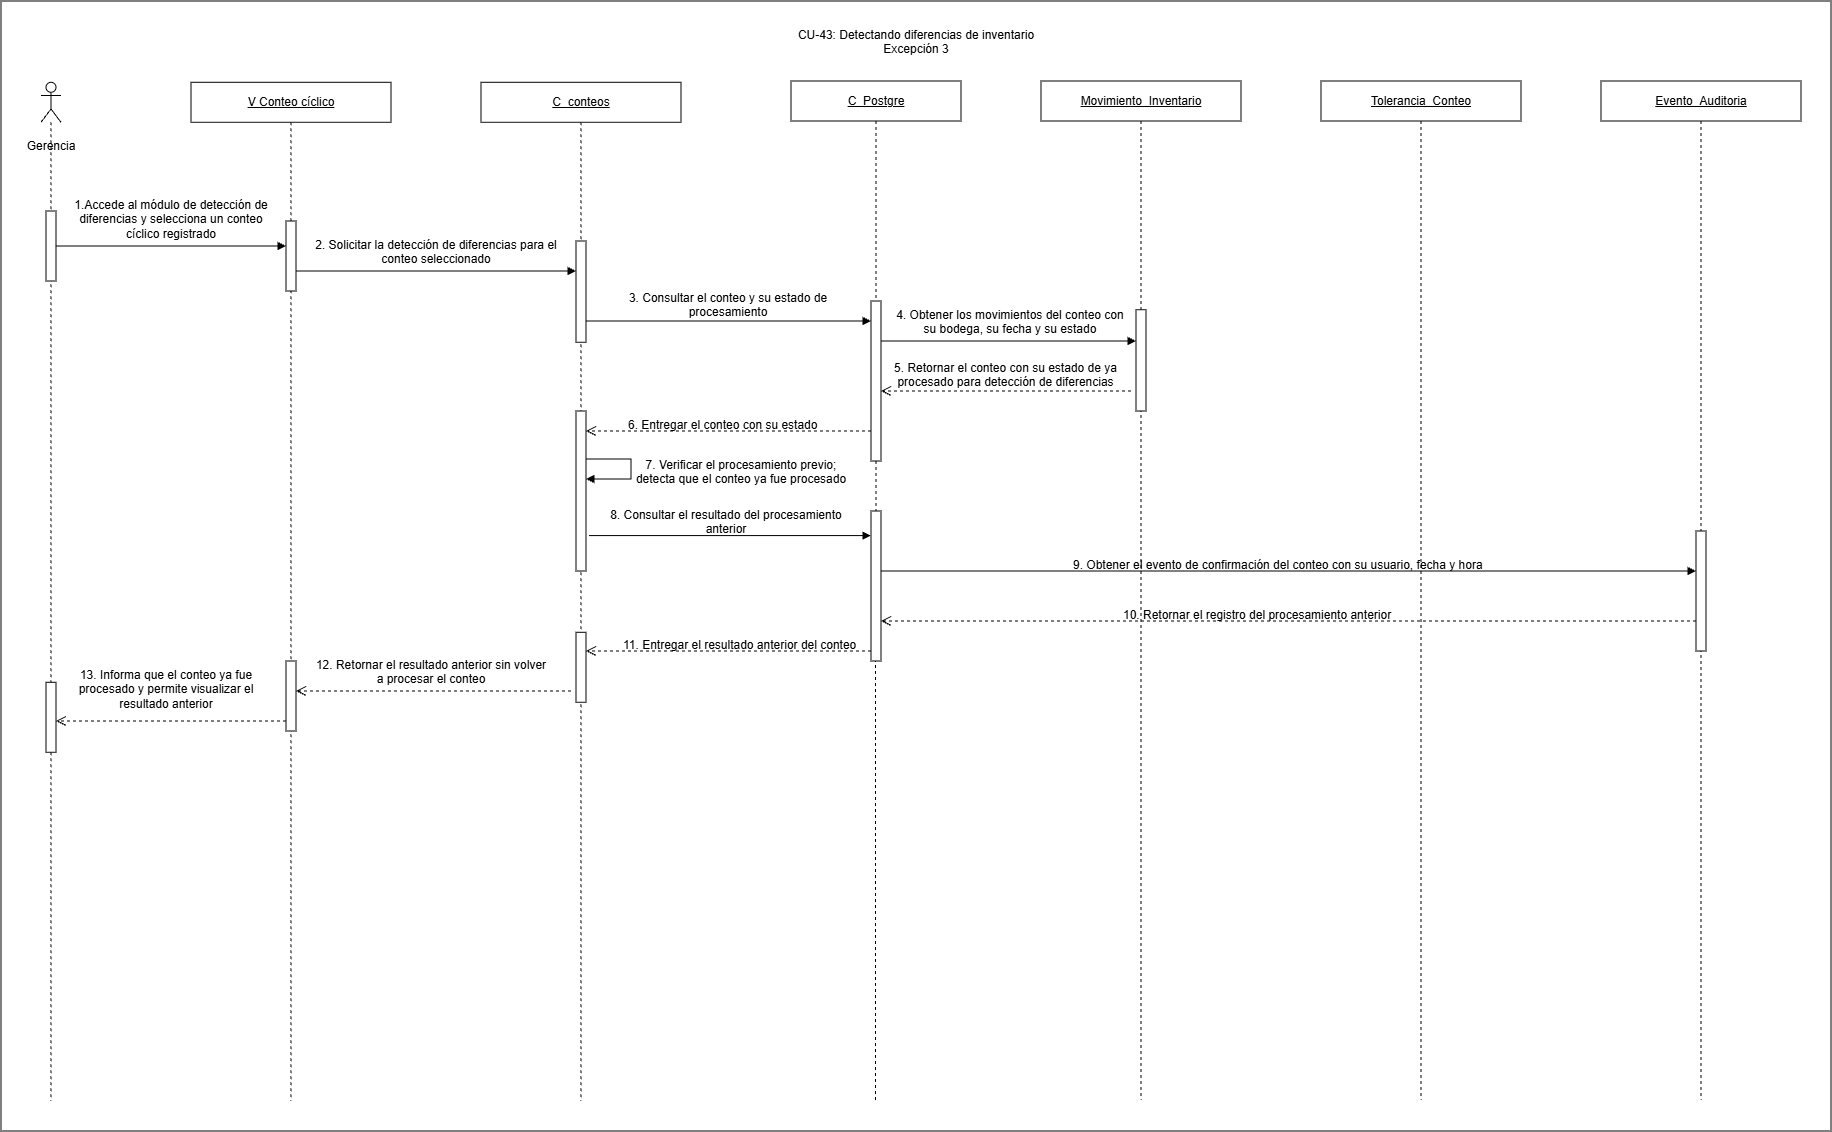

The diagram above was exported from draw.io. Its source (the exported page's mxGraphModel, read from the mxfile embedded in the PNG):
<mxGraphModel dx="2928" dy="1144" grid="1" gridSize="10" guides="1" tooltips="1" connect="1" arrows="1" fold="1" page="1" pageScale="1" pageWidth="827" pageHeight="1169" math="0" shadow="0">
  <root>
    <mxCell id="0" />
    <mxCell id="1" parent="0" />
    <mxCell id="bW8B7L0bY_JuHo9FIv9o-1" parent="1" style="rounded=0;whiteSpace=wrap;html=1;" value="" vertex="1">
      <mxGeometry height="1130" width="1830" x="70" y="70" as="geometry" />
    </mxCell>
    <mxCell id="KLUFXUlIcQ3B6Cs5Ag-O-1" parent="1" style="shape=umlLifeline;perimeter=lifelinePerimeter;whiteSpace=wrap;html=1;container=1;dropTarget=0;collapsible=0;recursiveResize=0;outlineConnect=0;portConstraint=eastwest;participant=umlActor;" value="" vertex="1">
      <mxGeometry height="1018.71" width="20" x="110" y="151.29" as="geometry" />
    </mxCell>
    <mxCell id="KLUFXUlIcQ3B6Cs5Ag-O-2" parent="KLUFXUlIcQ3B6Cs5Ag-O-1" style="html=1;points=[[0,0,0,0,5],[0,1,0,0,-5],[1,0,0,0,5],[1,1,0,0,-5]];perimeter=orthogonalPerimeter;outlineConnect=0;targetShapes=umlLifeline;portConstraint=eastwest;" value="" vertex="1">
      <mxGeometry height="70" width="10" x="5" y="128.71" as="geometry" />
    </mxCell>
    <mxCell id="KLUFXUlIcQ3B6Cs5Ag-O-94" parent="KLUFXUlIcQ3B6Cs5Ag-O-1" style="html=1;points=[[0,0,0,0,5],[0,1,0,0,-5],[1,0,0,0,5],[1,1,0,0,-5]];perimeter=orthogonalPerimeter;outlineConnect=0;targetShapes=umlLifeline;portConstraint=eastwest;" value="" vertex="1">
      <mxGeometry height="70" width="10" x="5" y="600" as="geometry" />
    </mxCell>
    <mxCell id="KLUFXUlIcQ3B6Cs5Ag-O-4" parent="1" style="shape=umlLifeline;perimeter=lifelinePerimeter;whiteSpace=wrap;html=1;container=1;dropTarget=0;collapsible=0;recursiveResize=0;outlineConnect=0;portConstraint=eastwest;" value="&lt;u&gt;V Conteo cíclico&lt;/u&gt;" vertex="1">
      <mxGeometry height="1018.71" width="200" x="260" y="151.29" as="geometry" />
    </mxCell>
    <mxCell id="KLUFXUlIcQ3B6Cs5Ag-O-5" parent="KLUFXUlIcQ3B6Cs5Ag-O-4" style="html=1;points=[[0,0,0,0,5],[0,1,0,0,-5],[1,0,0,0,5],[1,1,0,0,-5]];perimeter=orthogonalPerimeter;outlineConnect=0;targetShapes=umlLifeline;portConstraint=eastwest;" value="" vertex="1">
      <mxGeometry height="70" width="10" x="95" y="138.71" as="geometry" />
    </mxCell>
    <mxCell id="KLUFXUlIcQ3B6Cs5Ag-O-93" parent="KLUFXUlIcQ3B6Cs5Ag-O-4" style="html=1;points=[[0,0,0,0,5],[0,1,0,0,-5],[1,0,0,0,5],[1,1,0,0,-5]];perimeter=orthogonalPerimeter;outlineConnect=0;targetShapes=umlLifeline;portConstraint=eastwest;" value="" vertex="1">
      <mxGeometry height="70" width="10" x="95" y="578.71" as="geometry" />
    </mxCell>
    <mxCell id="KLUFXUlIcQ3B6Cs5Ag-O-7" parent="1" style="shape=umlLifeline;perimeter=lifelinePerimeter;whiteSpace=wrap;html=1;container=1;dropTarget=0;collapsible=0;recursiveResize=0;outlineConnect=0;portConstraint=eastwest;" value="&lt;u&gt;C_conteos&lt;/u&gt;" vertex="1">
      <mxGeometry height="1018.71" width="200" x="550" y="151.29" as="geometry" />
    </mxCell>
    <mxCell id="KLUFXUlIcQ3B6Cs5Ag-O-8" parent="KLUFXUlIcQ3B6Cs5Ag-O-7" style="html=1;points=[[0,0,0,0,5],[0,1,0,0,-5],[1,0,0,0,5],[1,1,0,0,-5]];perimeter=orthogonalPerimeter;outlineConnect=0;targetShapes=umlLifeline;portConstraint=eastwest;" value="" vertex="1">
      <mxGeometry height="101.29" width="10" x="95" y="158.71" as="geometry" />
    </mxCell>
    <mxCell id="KLUFXUlIcQ3B6Cs5Ag-O-12" parent="KLUFXUlIcQ3B6Cs5Ag-O-7" style="html=1;points=[[0,0,0,0,5],[0,1,0,0,-5],[1,0,0,0,5],[1,1,0,0,-5]];perimeter=orthogonalPerimeter;outlineConnect=0;targetShapes=umlLifeline;portConstraint=eastwest;" value="" vertex="1">
      <mxGeometry height="160" width="10" x="95" y="328.71" as="geometry" />
    </mxCell>
    <mxCell id="KLUFXUlIcQ3B6Cs5Ag-O-13" edge="1" parent="KLUFXUlIcQ3B6Cs5Ag-O-7" style="html=1;align=left;spacingLeft=2;endArrow=block;rounded=0;edgeStyle=orthogonalEdgeStyle;curved=0;" value="">
      <mxGeometry relative="1" x="0.0072" as="geometry">
        <mxPoint as="offset" />
        <Array as="points">
          <mxPoint x="150" y="376.72" />
          <mxPoint x="150" y="396.72" />
        </Array>
        <mxPoint x="105" y="376.71000000000004" as="sourcePoint" />
        <mxPoint x="105" y="396.71000000000004" as="targetPoint" />
      </mxGeometry>
    </mxCell>
    <mxCell id="KLUFXUlIcQ3B6Cs5Ag-O-88" parent="KLUFXUlIcQ3B6Cs5Ag-O-7" style="html=1;points=[[0,0,0,0,5],[0,1,0,0,-5],[1,0,0,0,5],[1,1,0,0,-5]];perimeter=orthogonalPerimeter;outlineConnect=0;targetShapes=umlLifeline;portConstraint=eastwest;" value="" vertex="1">
      <mxGeometry height="70" width="10" x="95" y="550" as="geometry" />
    </mxCell>
    <mxCell id="KLUFXUlIcQ3B6Cs5Ag-O-16" edge="1" parent="1" style="html=1;verticalAlign=bottom;endArrow=open;dashed=1;endSize=8;curved=0;rounded=0;" value="">
      <mxGeometry relative="1" as="geometry">
        <mxPoint x="1200" y="460" as="sourcePoint" />
        <mxPoint x="950" y="460" as="targetPoint" />
      </mxGeometry>
    </mxCell>
    <mxCell id="KLUFXUlIcQ3B6Cs5Ag-O-17" edge="1" parent="1" style="html=1;verticalAlign=bottom;endArrow=block;curved=0;rounded=0;" target="KLUFXUlIcQ3B6Cs5Ag-O-22" value="">
      <mxGeometry relative="1" width="80" x="0.002" as="geometry">
        <mxPoint as="offset" />
        <Array as="points">
          <mxPoint x="965" y="410" />
        </Array>
        <mxPoint x="950" y="410.0000000000001" as="sourcePoint" />
        <mxPoint x="1230" y="410" as="targetPoint" />
      </mxGeometry>
    </mxCell>
    <mxCell id="KLUFXUlIcQ3B6Cs5Ag-O-18" edge="1" parent="1" style="html=1;verticalAlign=bottom;endArrow=block;curved=0;rounded=0;" value="">
      <mxGeometry relative="1" width="80" x="0.0048" as="geometry">
        <mxPoint as="offset" />
        <mxPoint x="655" y="390" as="sourcePoint" />
        <mxPoint x="940" y="390" as="targetPoint" />
      </mxGeometry>
    </mxCell>
    <mxCell id="KLUFXUlIcQ3B6Cs5Ag-O-19" parent="1" style="rounded=0;whiteSpace=wrap;html=1;" value="&lt;u&gt;C_Postgre&lt;/u&gt;" vertex="1">
      <mxGeometry height="40" width="170" x="860" y="150" as="geometry" />
    </mxCell>
    <mxCell id="KLUFXUlIcQ3B6Cs5Ag-O-20" edge="1" parent="1" source="KLUFXUlIcQ3B6Cs5Ag-O-2" style="html=1;verticalAlign=bottom;endArrow=block;curved=0;rounded=0;" target="KLUFXUlIcQ3B6Cs5Ag-O-5" value="">
      <mxGeometry relative="1" width="80" x="0.002" as="geometry">
        <mxPoint as="offset" />
        <mxPoint x="130" y="310" as="sourcePoint" />
        <mxPoint x="350" y="310" as="targetPoint" />
      </mxGeometry>
    </mxCell>
    <mxCell id="KLUFXUlIcQ3B6Cs5Ag-O-21" parent="1" style="shape=umlLifeline;perimeter=lifelinePerimeter;whiteSpace=wrap;html=1;container=1;dropTarget=0;collapsible=0;recursiveResize=0;outlineConnect=0;portConstraint=eastwest;" value="&lt;u&gt;Movimiento_Inventario&lt;/u&gt;" vertex="1">
      <mxGeometry height="1018.71" width="200" x="1110" y="150" as="geometry" />
    </mxCell>
    <mxCell id="KLUFXUlIcQ3B6Cs5Ag-O-22" parent="KLUFXUlIcQ3B6Cs5Ag-O-21" style="html=1;points=[[0,0,0,0,5],[0,1,0,0,-5],[1,0,0,0,5],[1,1,0,0,-5]];perimeter=orthogonalPerimeter;outlineConnect=0;targetShapes=umlLifeline;portConstraint=eastwest;" value="" vertex="1">
      <mxGeometry height="101.29" width="10" x="95" y="228.71" as="geometry" />
    </mxCell>
    <mxCell id="KLUFXUlIcQ3B6Cs5Ag-O-25" parent="1" style="shape=umlLifeline;perimeter=lifelinePerimeter;whiteSpace=wrap;html=1;container=1;dropTarget=0;collapsible=0;recursiveResize=0;outlineConnect=0;portConstraint=eastwest;fontStyle=4" value="Tolerancia_Conteo" vertex="1">
      <mxGeometry height="1018.71" width="200" x="1390" y="150" as="geometry" />
    </mxCell>
    <mxCell id="KLUFXUlIcQ3B6Cs5Ag-O-27" parent="1" style="shape=umlLifeline;perimeter=lifelinePerimeter;whiteSpace=wrap;html=1;container=1;dropTarget=0;collapsible=0;recursiveResize=0;outlineConnect=0;portConstraint=eastwest;" value="&lt;u&gt;Evento_Auditoria&lt;/u&gt;" vertex="1">
      <mxGeometry height="1018.71" width="200" x="1670" y="150" as="geometry" />
    </mxCell>
    <mxCell id="KLUFXUlIcQ3B6Cs5Ag-O-28" edge="1" parent="1" style="html=1;verticalAlign=bottom;endArrow=open;dashed=1;endSize=8;curved=0;rounded=0;" target="KLUFXUlIcQ3B6Cs5Ag-O-12" value="">
      <mxGeometry relative="1" x="-0.0031" as="geometry">
        <mxPoint as="offset" />
        <mxPoint x="940" y="500" as="sourcePoint" />
        <mxPoint x="660" y="500" as="targetPoint" />
      </mxGeometry>
    </mxCell>
    <mxCell id="KLUFXUlIcQ3B6Cs5Ag-O-29" edge="1" parent="1" style="html=1;verticalAlign=bottom;endArrow=block;curved=0;rounded=0;" value="">
      <mxGeometry relative="1" width="80" x="0.002" as="geometry">
        <mxPoint as="offset" />
        <mxPoint x="365.5" y="340" as="sourcePoint" />
        <mxPoint x="644.9999999999998" y="340" as="targetPoint" />
      </mxGeometry>
    </mxCell>
    <mxCell id="KLUFXUlIcQ3B6Cs5Ag-O-30" parent="1" style="text;whiteSpace=wrap;html=1;align=center;" value="&lt;table&gt;&lt;tbody&gt;&lt;tr&gt;&lt;td&gt;&lt;/td&gt;&lt;td&gt;3. Consultar el conteo y su estado de procesamiento&lt;/td&gt;&lt;/tr&gt;&lt;/tbody&gt;&lt;/table&gt;" vertex="1">
      <mxGeometry height="20" width="270" x="660" y="350" as="geometry" />
    </mxCell>
    <mxCell id="KLUFXUlIcQ3B6Cs5Ag-O-34" parent="1" style="text;whiteSpace=wrap;html=1;align=center;" value="1.Accede al módulo de detección de diferencias y selecciona un conteo cíclico registrado" vertex="1">
      <mxGeometry height="40" width="220" x="130" y="260" as="geometry" />
    </mxCell>
    <mxCell id="KLUFXUlIcQ3B6Cs5Ag-O-35" edge="1" parent="1" style="html=1;verticalAlign=bottom;endArrow=block;curved=0;rounded=0;" value="">
      <mxGeometry relative="1" width="80" x="0.002" as="geometry">
        <mxPoint as="offset" />
        <mxPoint x="658" y="604.58" as="sourcePoint" />
        <mxPoint x="940" y="604.58" as="targetPoint" />
      </mxGeometry>
    </mxCell>
    <mxCell id="KLUFXUlIcQ3B6Cs5Ag-O-38" edge="1" parent="1" style="rounded=0;orthogonalLoop=1;jettySize=auto;html=1;dashed=1;endArrow=none;endFill=0;" value="">
      <mxGeometry relative="1" as="geometry">
        <mxPoint x="944.55" y="650" as="sourcePoint" />
        <mxPoint x="944.55" y="1170" as="targetPoint" />
      </mxGeometry>
    </mxCell>
    <mxCell id="KLUFXUlIcQ3B6Cs5Ag-O-40" edge="1" parent="1" style="rounded=0;orthogonalLoop=1;jettySize=auto;html=1;dashed=1;endArrow=none;endFill=0;" target="KLUFXUlIcQ3B6Cs5Ag-O-41" value="">
      <mxGeometry relative="1" as="geometry">
        <mxPoint x="945" y="190" as="sourcePoint" />
        <mxPoint x="945" y="780" as="targetPoint" />
      </mxGeometry>
    </mxCell>
    <mxCell id="KLUFXUlIcQ3B6Cs5Ag-O-41" parent="1" style="html=1;points=[[0,0,0,0,5],[0,1,0,0,-5],[1,0,0,0,5],[1,1,0,0,-5]];perimeter=orthogonalPerimeter;outlineConnect=0;targetShapes=umlLifeline;portConstraint=eastwest;" value="" vertex="1">
      <mxGeometry height="160" width="10" x="940" y="370" as="geometry" />
    </mxCell>
    <mxCell id="KLUFXUlIcQ3B6Cs5Ag-O-44" parent="1" style="text;whiteSpace=wrap;html=1;align=center;" value="2. Solicitar la detección de diferencias para el conteo seleccionado" vertex="1">
      <mxGeometry height="40" width="270" x="370" y="300" as="geometry" />
    </mxCell>
    <mxCell id="KLUFXUlIcQ3B6Cs5Ag-O-45" parent="1" style="text;whiteSpace=wrap;html=1;align=center;" value="4. Obtener los movimientos del conteo con su bodega, su fecha y su estado" vertex="1">
      <mxGeometry height="40" width="230" x="964.5" y="370" as="geometry" />
    </mxCell>
    <mxCell id="KLUFXUlIcQ3B6Cs5Ag-O-46" parent="1" style="text;whiteSpace=wrap;html=1;align=center;" value="&lt;table&gt;&lt;tbody&gt;&lt;tr&gt;&lt;td&gt;&lt;/td&gt;&lt;td&gt;5. Retornar el conteo con su estado de ya procesado para detección de diferencias&lt;/td&gt;&lt;/tr&gt;&lt;/tbody&gt;&lt;/table&gt;" vertex="1">
      <mxGeometry height="30" width="265" x="940" y="420" as="geometry" />
    </mxCell>
    <mxCell id="KLUFXUlIcQ3B6Cs5Ag-O-47" parent="1" style="text;whiteSpace=wrap;html=1;" value="6. Entregar el conteo con su estado" vertex="1">
      <mxGeometry height="20" width="210" x="695" y="480" as="geometry" />
    </mxCell>
    <mxCell id="KLUFXUlIcQ3B6Cs5Ag-O-79" parent="1" style="text;whiteSpace=wrap;html=1;align=center;" value="7. Verificar el procesamiento previo; detecta que el conteo ya fue procesado" vertex="1">
      <mxGeometry height="40" width="230" x="695" y="520" as="geometry" />
    </mxCell>
    <mxCell id="KLUFXUlIcQ3B6Cs5Ag-O-80" parent="1" style="text;whiteSpace=wrap;html=1;align=center;" value="8. Consultar el resultado del procesamiento anterior" vertex="1">
      <mxGeometry height="40" width="250" x="670" y="570" as="geometry" />
    </mxCell>
    <mxCell id="KLUFXUlIcQ3B6Cs5Ag-O-81" edge="1" parent="1" source="KLUFXUlIcQ3B6Cs5Ag-O-41" style="rounded=0;orthogonalLoop=1;jettySize=auto;html=1;dashed=1;endArrow=none;endFill=0;" target="KLUFXUlIcQ3B6Cs5Ag-O-49" value="">
      <mxGeometry relative="1" as="geometry">
        <mxPoint x="945" y="530" as="sourcePoint" />
        <mxPoint x="945" y="760" as="targetPoint" />
      </mxGeometry>
    </mxCell>
    <mxCell id="KLUFXUlIcQ3B6Cs5Ag-O-49" parent="1" style="html=1;points=[[0,0,0,0,5],[0,1,0,0,-5],[1,0,0,0,5],[1,1,0,0,-5]];perimeter=orthogonalPerimeter;outlineConnect=0;targetShapes=umlLifeline;portConstraint=eastwest;" value="" vertex="1">
      <mxGeometry height="150" width="10" x="940" y="580" as="geometry" />
    </mxCell>
    <mxCell id="KLUFXUlIcQ3B6Cs5Ag-O-83" edge="1" parent="1" source="KLUFXUlIcQ3B6Cs5Ag-O-26" style="html=1;verticalAlign=bottom;endArrow=block;curved=0;rounded=0;" target="KLUFXUlIcQ3B6Cs5Ag-O-27" value="">
      <mxGeometry relative="1" width="80" x="0.002" as="geometry">
        <mxPoint as="offset" />
        <mxPoint x="950" y="640" as="sourcePoint" />
        <mxPoint x="1180" y="640" as="targetPoint" />
      </mxGeometry>
    </mxCell>
    <mxCell id="KLUFXUlIcQ3B6Cs5Ag-O-84" edge="1" parent="1" style="html=1;verticalAlign=bottom;endArrow=block;curved=0;rounded=0;" target="KLUFXUlIcQ3B6Cs5Ag-O-26" value="">
      <mxGeometry relative="1" width="80" x="0.002" as="geometry">
        <mxPoint as="offset" />
        <mxPoint x="950" y="640" as="sourcePoint" />
        <mxPoint x="1770" y="640" as="targetPoint" />
      </mxGeometry>
    </mxCell>
    <mxCell id="KLUFXUlIcQ3B6Cs5Ag-O-26" parent="1" style="html=1;points=[[0,0,0,0,5],[0,1,0,0,-5],[1,0,0,0,5],[1,1,0,0,-5]];perimeter=orthogonalPerimeter;outlineConnect=0;targetShapes=umlLifeline;portConstraint=eastwest;" value="" vertex="1">
      <mxGeometry height="120" width="10" x="1765" y="600" as="geometry" />
    </mxCell>
    <mxCell id="KLUFXUlIcQ3B6Cs5Ag-O-85" parent="1" style="text;whiteSpace=wrap;html=1;" value="9. Obtener el evento de confirmación del conteo con su usuario, fecha y hora" vertex="1">
      <mxGeometry height="20" width="430" x="1140" y="620" as="geometry" />
    </mxCell>
    <mxCell id="KLUFXUlIcQ3B6Cs5Ag-O-86" edge="1" parent="1" source="KLUFXUlIcQ3B6Cs5Ag-O-26" style="html=1;verticalAlign=bottom;endArrow=open;dashed=1;endSize=8;curved=0;rounded=0;" value="">
      <mxGeometry relative="1" x="-0.0031" as="geometry">
        <mxPoint as="offset" />
        <mxPoint x="1235" y="690" as="sourcePoint" />
        <mxPoint x="950" y="690" as="targetPoint" />
      </mxGeometry>
    </mxCell>
    <mxCell id="KLUFXUlIcQ3B6Cs5Ag-O-87" parent="1" style="text;whiteSpace=wrap;html=1;" value="10. Retornar el registro del procesamiento anterior" vertex="1">
      <mxGeometry height="40" width="280" x="1190" y="670" as="geometry" />
    </mxCell>
    <mxCell id="KLUFXUlIcQ3B6Cs5Ag-O-89" edge="1" parent="1" style="html=1;verticalAlign=bottom;endArrow=open;dashed=1;endSize=8;curved=0;rounded=0;" target="KLUFXUlIcQ3B6Cs5Ag-O-88" value="">
      <mxGeometry relative="1" x="-0.0031" as="geometry">
        <mxPoint as="offset" />
        <mxPoint x="940" y="720" as="sourcePoint" />
        <mxPoint x="660" y="720" as="targetPoint" />
      </mxGeometry>
    </mxCell>
    <mxCell id="KLUFXUlIcQ3B6Cs5Ag-O-90" parent="1" style="text;whiteSpace=wrap;html=1;" value="11. Entregar el resultado anterior del conteo" vertex="1">
      <mxGeometry height="30" width="240" x="690" y="700" as="geometry" />
    </mxCell>
    <mxCell id="KLUFXUlIcQ3B6Cs5Ag-O-92" edge="1" parent="1" style="html=1;verticalAlign=bottom;endArrow=open;dashed=1;endSize=8;curved=0;rounded=0;" target="KLUFXUlIcQ3B6Cs5Ag-O-93" value="">
      <mxGeometry relative="1" x="-0.0031" as="geometry">
        <mxPoint as="offset" />
        <mxPoint x="640" y="760" as="sourcePoint" />
        <mxPoint x="370" y="760" as="targetPoint" />
      </mxGeometry>
    </mxCell>
    <mxCell id="KLUFXUlIcQ3B6Cs5Ag-O-95" parent="1" style="text;whiteSpace=wrap;html=1;align=center;" value="12. Retornar el resultado anterior sin volver a procesar el conteo" vertex="1">
      <mxGeometry height="40" width="240" x="380" y="720" as="geometry" />
    </mxCell>
    <mxCell id="KLUFXUlIcQ3B6Cs5Ag-O-96" edge="1" parent="1" style="html=1;verticalAlign=bottom;endArrow=open;dashed=1;endSize=8;curved=0;rounded=0;" value="">
      <mxGeometry relative="1" x="-0.0031" as="geometry">
        <mxPoint as="offset" />
        <mxPoint x="355.06" y="790" as="sourcePoint" />
        <mxPoint x="124.935" y="790" as="targetPoint" />
      </mxGeometry>
    </mxCell>
    <mxCell id="KLUFXUlIcQ3B6Cs5Ag-O-97" parent="1" style="text;whiteSpace=wrap;html=1;align=center;" value="13. Informa que el conteo ya fue procesado y permite visualizar el resultado anterior" vertex="1">
      <mxGeometry height="40" width="210" x="130" y="730" as="geometry" />
    </mxCell>
    <mxCell id="W2cv55VawzK_NNblMtW2-2" parent="1" style="text;html=1;whiteSpace=wrap;strokeColor=none;fillColor=none;align=center;verticalAlign=middle;rounded=0;" value="Gerencia" vertex="1">
      <mxGeometry height="30" width="60" x="90" y="200" as="geometry" />
    </mxCell>
    <mxCell id="MzZvb2Qc5a6pu5rQXBGl-1" parent="1" style="text;whiteSpace=wrap;align=center;" value="CU-43: Detectando diferencias de inventario&#10;Excepción 3" vertex="1">
      <mxGeometry height="40" width="270" x="850" y="90" as="geometry" />
    </mxCell>
  </root>
</mxGraphModel>